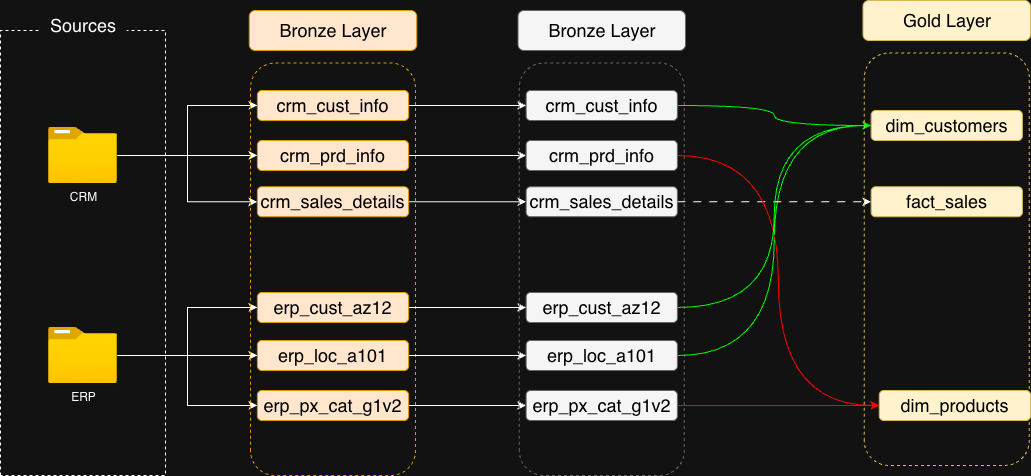

The diagram above was exported from draw.io. Its source (the exported page's mxGraphModel, read from the mxfile embedded in the PNG):
<mxGraphModel dx="1113" dy="833" grid="1" gridSize="10" guides="1" tooltips="1" connect="1" arrows="1" fold="1" page="1" pageScale="1" pageWidth="850" pageHeight="1100" math="0" shadow="0">
  <root>
    <mxCell id="0" />
    <mxCell id="1" parent="0" />
    <mxCell id="K2QtVeweMTeJBnFqn8rE-1" value="" style="rounded=0;whiteSpace=wrap;html=1;rotation=-90;fillColor=none;strokeColor=default;dashed=1;" parent="1" vertex="1">
      <mxGeometry x="-110" y="290" width="445" height="165" as="geometry" />
    </mxCell>
    <mxCell id="K2QtVeweMTeJBnFqn8rE-2" value="&lt;font style=&quot;font-size: 18px;&quot;&gt;Sources&lt;/font&gt;" style="rounded=1;whiteSpace=wrap;html=1;fillColor=default;strokeColor=none;" parent="1" vertex="1">
      <mxGeometry x="68.75" y="120" width="87.5" height="50" as="geometry" />
    </mxCell>
    <mxCell id="K2QtVeweMTeJBnFqn8rE-19" style="edgeStyle=orthogonalEdgeStyle;rounded=0;orthogonalLoop=1;jettySize=auto;html=1;entryX=0;entryY=0.5;entryDx=0;entryDy=0;" parent="1" source="K2QtVeweMTeJBnFqn8rE-3" target="K2QtVeweMTeJBnFqn8rE-10" edge="1">
      <mxGeometry relative="1" as="geometry" />
    </mxCell>
    <mxCell id="K2QtVeweMTeJBnFqn8rE-20" style="edgeStyle=orthogonalEdgeStyle;rounded=0;orthogonalLoop=1;jettySize=auto;html=1;entryX=0;entryY=0.5;entryDx=0;entryDy=0;" parent="1" source="K2QtVeweMTeJBnFqn8rE-3" target="K2QtVeweMTeJBnFqn8rE-17" edge="1">
      <mxGeometry relative="1" as="geometry" />
    </mxCell>
    <mxCell id="K2QtVeweMTeJBnFqn8rE-21" style="edgeStyle=orthogonalEdgeStyle;rounded=0;orthogonalLoop=1;jettySize=auto;html=1;entryX=0;entryY=0.5;entryDx=0;entryDy=0;" parent="1" source="K2QtVeweMTeJBnFqn8rE-3" target="K2QtVeweMTeJBnFqn8rE-16" edge="1">
      <mxGeometry relative="1" as="geometry" />
    </mxCell>
    <mxCell id="K2QtVeweMTeJBnFqn8rE-3" value="CRM" style="image;aspect=fixed;html=1;points=[];align=center;fontSize=12;image=img/lib/azure2/general/Folder_Blank.svg;" parent="1" vertex="1">
      <mxGeometry x="78" y="247" width="69" height="56.00000000000001" as="geometry" />
    </mxCell>
    <mxCell id="K2QtVeweMTeJBnFqn8rE-22" style="edgeStyle=orthogonalEdgeStyle;rounded=0;orthogonalLoop=1;jettySize=auto;html=1;entryX=0;entryY=0.5;entryDx=0;entryDy=0;" parent="1" source="K2QtVeweMTeJBnFqn8rE-5" target="K2QtVeweMTeJBnFqn8rE-18" edge="1">
      <mxGeometry relative="1" as="geometry" />
    </mxCell>
    <mxCell id="K2QtVeweMTeJBnFqn8rE-23" style="edgeStyle=orthogonalEdgeStyle;rounded=0;orthogonalLoop=1;jettySize=auto;html=1;entryX=0;entryY=0.5;entryDx=0;entryDy=0;" parent="1" source="K2QtVeweMTeJBnFqn8rE-5" target="K2QtVeweMTeJBnFqn8rE-15" edge="1">
      <mxGeometry relative="1" as="geometry" />
    </mxCell>
    <mxCell id="K2QtVeweMTeJBnFqn8rE-24" style="edgeStyle=orthogonalEdgeStyle;rounded=0;orthogonalLoop=1;jettySize=auto;html=1;entryX=0;entryY=0.5;entryDx=0;entryDy=0;" parent="1" source="K2QtVeweMTeJBnFqn8rE-5" target="K2QtVeweMTeJBnFqn8rE-14" edge="1">
      <mxGeometry relative="1" as="geometry" />
    </mxCell>
    <mxCell id="K2QtVeweMTeJBnFqn8rE-5" value="ERP" style="image;aspect=fixed;html=1;points=[];align=center;fontSize=12;image=img/lib/azure2/general/Folder_Blank.svg;" parent="1" vertex="1">
      <mxGeometry x="78" y="447" width="69" height="56.00000000000001" as="geometry" />
    </mxCell>
    <mxCell id="K2QtVeweMTeJBnFqn8rE-6" value="" style="rounded=1;whiteSpace=wrap;html=1;rotation=-90;fillColor=none;strokeColor=#d79b00;dashed=1;" parent="1" vertex="1">
      <mxGeometry x="156.25" y="306.25" width="412.5" height="165" as="geometry" />
    </mxCell>
    <mxCell id="K2QtVeweMTeJBnFqn8rE-7" value="&lt;font style=&quot;font-size: 18px; color: light-dark(rgb(0, 0, 0), rgb(0, 0, 0));&quot;&gt;Bronze Layer&lt;/font&gt;" style="rounded=1;whiteSpace=wrap;html=1;fillColor=#ffe6cc;strokeColor=#d79b00;" parent="1" vertex="1">
      <mxGeometry x="278.75" y="130" width="167.5" height="40" as="geometry" />
    </mxCell>
    <mxCell id="yZROyyz6kNr6FnOmux0A-9" style="edgeStyle=orthogonalEdgeStyle;rounded=0;orthogonalLoop=1;jettySize=auto;html=1;exitX=1;exitY=0.5;exitDx=0;exitDy=0;entryX=0;entryY=0.5;entryDx=0;entryDy=0;" parent="1" source="K2QtVeweMTeJBnFqn8rE-10" target="yZROyyz6kNr6FnOmux0A-3" edge="1">
      <mxGeometry relative="1" as="geometry" />
    </mxCell>
    <mxCell id="K2QtVeweMTeJBnFqn8rE-10" value="&lt;font color=&quot;#000000&quot;&gt;&lt;span style=&quot;font-size: 18px;&quot;&gt;crm_cust_info&lt;/span&gt;&lt;/font&gt;" style="rounded=1;whiteSpace=wrap;html=1;fillColor=#ffe6cc;strokeColor=#d79b00;" parent="1" vertex="1">
      <mxGeometry x="286.88" y="210" width="151.25" height="30" as="geometry" />
    </mxCell>
    <mxCell id="yZROyyz6kNr6FnOmux0A-14" style="edgeStyle=orthogonalEdgeStyle;rounded=0;orthogonalLoop=1;jettySize=auto;html=1;exitX=1;exitY=0.5;exitDx=0;exitDy=0;entryX=0;entryY=0.5;entryDx=0;entryDy=0;" parent="1" source="K2QtVeweMTeJBnFqn8rE-14" target="yZROyyz6kNr6FnOmux0A-4" edge="1">
      <mxGeometry relative="1" as="geometry" />
    </mxCell>
    <mxCell id="K2QtVeweMTeJBnFqn8rE-14" value="&lt;font style=&quot;font-size: 18px; color: light-dark(rgb(0, 0, 0), rgb(0, 0, 0));&quot;&gt;erp_px_cat_g1v2&lt;/font&gt;" style="rounded=1;whiteSpace=wrap;html=1;fillColor=#ffe6cc;strokeColor=#d79b00;" parent="1" vertex="1">
      <mxGeometry x="286.87" y="510" width="151.25" height="30" as="geometry" />
    </mxCell>
    <mxCell id="yZROyyz6kNr6FnOmux0A-13" style="edgeStyle=orthogonalEdgeStyle;rounded=0;orthogonalLoop=1;jettySize=auto;html=1;exitX=1;exitY=0.5;exitDx=0;exitDy=0;entryX=0;entryY=0.5;entryDx=0;entryDy=0;" parent="1" source="K2QtVeweMTeJBnFqn8rE-15" target="yZROyyz6kNr6FnOmux0A-5" edge="1">
      <mxGeometry relative="1" as="geometry" />
    </mxCell>
    <mxCell id="K2QtVeweMTeJBnFqn8rE-15" value="&lt;font style=&quot;font-size: 18px; color: light-dark(rgb(0, 0, 0), rgb(0, 0, 0));&quot;&gt;erp_loc_a101&lt;/font&gt;" style="rounded=1;whiteSpace=wrap;html=1;fillColor=#ffe6cc;strokeColor=#d79b00;" parent="1" vertex="1">
      <mxGeometry x="286.88" y="460" width="151.25" height="30" as="geometry" />
    </mxCell>
    <mxCell id="yZROyyz6kNr6FnOmux0A-11" style="edgeStyle=orthogonalEdgeStyle;rounded=0;orthogonalLoop=1;jettySize=auto;html=1;exitX=1;exitY=0.5;exitDx=0;exitDy=0;entryX=0;entryY=0.5;entryDx=0;entryDy=0;" parent="1" source="K2QtVeweMTeJBnFqn8rE-16" target="yZROyyz6kNr6FnOmux0A-6" edge="1">
      <mxGeometry relative="1" as="geometry" />
    </mxCell>
    <mxCell id="K2QtVeweMTeJBnFqn8rE-16" value="&lt;font style=&quot;font-size: 18px; color: light-dark(rgb(0, 0, 0), rgb(0, 0, 0));&quot;&gt;crm_sales_details&lt;/font&gt;" style="rounded=1;whiteSpace=wrap;html=1;fillColor=#ffe6cc;strokeColor=#d79b00;" parent="1" vertex="1">
      <mxGeometry x="286.87" y="306.25" width="151.25" height="30" as="geometry" />
    </mxCell>
    <mxCell id="yZROyyz6kNr6FnOmux0A-10" style="edgeStyle=orthogonalEdgeStyle;rounded=0;orthogonalLoop=1;jettySize=auto;html=1;exitX=1;exitY=0.5;exitDx=0;exitDy=0;entryX=0;entryY=0.5;entryDx=0;entryDy=0;" parent="1" source="K2QtVeweMTeJBnFqn8rE-17" target="yZROyyz6kNr6FnOmux0A-7" edge="1">
      <mxGeometry relative="1" as="geometry" />
    </mxCell>
    <mxCell id="K2QtVeweMTeJBnFqn8rE-17" value="&lt;font style=&quot;font-size: 18px; color: light-dark(rgb(0, 0, 0), rgb(0, 0, 0));&quot;&gt;crm_prd_info&lt;/font&gt;" style="rounded=1;whiteSpace=wrap;html=1;fillColor=#ffe6cc;strokeColor=#d79b00;" parent="1" vertex="1">
      <mxGeometry x="286.87" y="260" width="151.25" height="30" as="geometry" />
    </mxCell>
    <mxCell id="yZROyyz6kNr6FnOmux0A-12" style="edgeStyle=orthogonalEdgeStyle;rounded=0;orthogonalLoop=1;jettySize=auto;html=1;exitX=1;exitY=0.5;exitDx=0;exitDy=0;entryX=0;entryY=0.5;entryDx=0;entryDy=0;" parent="1" source="K2QtVeweMTeJBnFqn8rE-18" target="yZROyyz6kNr6FnOmux0A-8" edge="1">
      <mxGeometry relative="1" as="geometry" />
    </mxCell>
    <mxCell id="K2QtVeweMTeJBnFqn8rE-18" value="&lt;font style=&quot;font-size: 18px; color: light-dark(rgb(0, 0, 0), rgb(0, 0, 0));&quot;&gt;erp_cust_az12&lt;/font&gt;" style="rounded=1;whiteSpace=wrap;html=1;fillColor=#ffe6cc;strokeColor=#d79b00;" parent="1" vertex="1">
      <mxGeometry x="286.88" y="412" width="151.25" height="30" as="geometry" />
    </mxCell>
    <mxCell id="yZROyyz6kNr6FnOmux0A-1" value="" style="rounded=1;whiteSpace=wrap;html=1;rotation=-90;fillColor=none;strokeColor=#666666;dashed=1;fontColor=#333333;" parent="1" vertex="1">
      <mxGeometry x="425" y="306.25" width="412.5" height="165" as="geometry" />
    </mxCell>
    <mxCell id="yZROyyz6kNr6FnOmux0A-2" value="&lt;font style=&quot;font-size: 18px; color: light-dark(rgb(0, 0, 0), rgb(0, 0, 0));&quot;&gt;Bronze Layer&lt;/font&gt;" style="rounded=1;whiteSpace=wrap;html=1;fillColor=#f5f5f5;strokeColor=#666666;fontColor=#333333;" parent="1" vertex="1">
      <mxGeometry x="547.5" y="130" width="167.5" height="40" as="geometry" />
    </mxCell>
    <mxCell id="bKINShRWbpPCbsDl1Pxp-11" style="edgeStyle=orthogonalEdgeStyle;rounded=0;orthogonalLoop=1;jettySize=auto;html=1;exitX=1;exitY=0.5;exitDx=0;exitDy=0;entryX=0;entryY=0.5;entryDx=0;entryDy=0;jumpStyle=arc;curved=1;shadow=0;flowAnimation=0;strokeColor=#00FF00;" edge="1" parent="1" source="yZROyyz6kNr6FnOmux0A-3" target="bKINShRWbpPCbsDl1Pxp-5">
      <mxGeometry relative="1" as="geometry" />
    </mxCell>
    <mxCell id="yZROyyz6kNr6FnOmux0A-3" value="&lt;font color=&quot;#000000&quot;&gt;&lt;span style=&quot;font-size: 18px;&quot;&gt;crm_cust_info&lt;/span&gt;&lt;/font&gt;" style="rounded=1;whiteSpace=wrap;html=1;fillColor=#f5f5f5;strokeColor=#666666;fontColor=#333333;" parent="1" vertex="1">
      <mxGeometry x="555.63" y="210" width="151.25" height="30" as="geometry" />
    </mxCell>
    <mxCell id="bKINShRWbpPCbsDl1Pxp-15" style="edgeStyle=orthogonalEdgeStyle;rounded=0;orthogonalLoop=1;jettySize=auto;html=1;exitX=1;exitY=0.5;exitDx=0;exitDy=0;entryX=0;entryY=0.5;entryDx=0;entryDy=0;curved=1;strokeColor=#FF0000;" edge="1" parent="1" source="yZROyyz6kNr6FnOmux0A-4" target="bKINShRWbpPCbsDl1Pxp-4">
      <mxGeometry relative="1" as="geometry" />
    </mxCell>
    <mxCell id="yZROyyz6kNr6FnOmux0A-4" value="&lt;font style=&quot;font-size: 18px; color: light-dark(rgb(0, 0, 0), rgb(0, 0, 0));&quot;&gt;erp_px_cat_g1v2&lt;/font&gt;" style="rounded=1;whiteSpace=wrap;html=1;fillColor=#f5f5f5;strokeColor=#666666;fontColor=#333333;" parent="1" vertex="1">
      <mxGeometry x="555.62" y="510" width="151.25" height="30" as="geometry" />
    </mxCell>
    <mxCell id="bKINShRWbpPCbsDl1Pxp-14" style="edgeStyle=orthogonalEdgeStyle;rounded=0;orthogonalLoop=1;jettySize=auto;html=1;exitX=1;exitY=0.5;exitDx=0;exitDy=0;entryX=0;entryY=0.5;entryDx=0;entryDy=0;curved=1;strokeColor=#00FF00;" edge="1" parent="1" source="yZROyyz6kNr6FnOmux0A-5" target="bKINShRWbpPCbsDl1Pxp-5">
      <mxGeometry relative="1" as="geometry" />
    </mxCell>
    <mxCell id="yZROyyz6kNr6FnOmux0A-5" value="&lt;font style=&quot;font-size: 18px; color: light-dark(rgb(0, 0, 0), rgb(0, 0, 0));&quot;&gt;erp_loc_a101&lt;/font&gt;" style="rounded=1;whiteSpace=wrap;html=1;fillColor=#f5f5f5;strokeColor=#666666;fontColor=#333333;" parent="1" vertex="1">
      <mxGeometry x="555.63" y="460" width="151.25" height="30" as="geometry" />
    </mxCell>
    <mxCell id="bKINShRWbpPCbsDl1Pxp-10" style="edgeStyle=orthogonalEdgeStyle;rounded=0;orthogonalLoop=1;jettySize=auto;html=1;exitX=1;exitY=0.5;exitDx=0;exitDy=0;entryX=0;entryY=0.5;entryDx=0;entryDy=0;curved=1;flowAnimation=1;" edge="1" parent="1" source="yZROyyz6kNr6FnOmux0A-6" target="bKINShRWbpPCbsDl1Pxp-8">
      <mxGeometry relative="1" as="geometry" />
    </mxCell>
    <mxCell id="yZROyyz6kNr6FnOmux0A-6" value="&lt;font style=&quot;font-size: 18px; color: light-dark(rgb(0, 0, 0), rgb(0, 0, 0));&quot;&gt;crm_sales_details&lt;/font&gt;" style="rounded=1;whiteSpace=wrap;html=1;fillColor=#f5f5f5;strokeColor=#666666;fontColor=#333333;" parent="1" vertex="1">
      <mxGeometry x="555.62" y="306.25" width="151.25" height="30" as="geometry" />
    </mxCell>
    <mxCell id="bKINShRWbpPCbsDl1Pxp-12" style="edgeStyle=orthogonalEdgeStyle;rounded=0;orthogonalLoop=1;jettySize=auto;html=1;exitX=1;exitY=0.5;exitDx=0;exitDy=0;entryX=0;entryY=0.5;entryDx=0;entryDy=0;curved=1;strokeColor=#FF0000;" edge="1" parent="1" source="yZROyyz6kNr6FnOmux0A-7" target="bKINShRWbpPCbsDl1Pxp-4">
      <mxGeometry relative="1" as="geometry" />
    </mxCell>
    <mxCell id="yZROyyz6kNr6FnOmux0A-7" value="&lt;font style=&quot;font-size: 18px; color: light-dark(rgb(0, 0, 0), rgb(0, 0, 0));&quot;&gt;crm_prd_info&lt;/font&gt;" style="rounded=1;whiteSpace=wrap;html=1;fillColor=#f5f5f5;strokeColor=#666666;fontColor=#333333;" parent="1" vertex="1">
      <mxGeometry x="555.62" y="260" width="151.25" height="30" as="geometry" />
    </mxCell>
    <mxCell id="bKINShRWbpPCbsDl1Pxp-13" style="edgeStyle=orthogonalEdgeStyle;rounded=0;orthogonalLoop=1;jettySize=auto;html=1;exitX=1;exitY=0.5;exitDx=0;exitDy=0;entryX=0;entryY=0.5;entryDx=0;entryDy=0;curved=1;strokeColor=#00FF00;" edge="1" parent="1" source="yZROyyz6kNr6FnOmux0A-8" target="bKINShRWbpPCbsDl1Pxp-5">
      <mxGeometry relative="1" as="geometry" />
    </mxCell>
    <mxCell id="yZROyyz6kNr6FnOmux0A-8" value="&lt;font style=&quot;font-size: 18px; color: light-dark(rgb(0, 0, 0), rgb(0, 0, 0));&quot;&gt;erp_cust_az12&lt;/font&gt;" style="rounded=1;whiteSpace=wrap;html=1;fillColor=#f5f5f5;strokeColor=#666666;fontColor=#333333;" parent="1" vertex="1">
      <mxGeometry x="555.63" y="412" width="151.25" height="30" as="geometry" />
    </mxCell>
    <mxCell id="bKINShRWbpPCbsDl1Pxp-1" value="" style="rounded=1;whiteSpace=wrap;html=1;rotation=-90;fillColor=none;strokeColor=#d6b656;dashed=1;" vertex="1" parent="1">
      <mxGeometry x="770" y="296.25" width="412.5" height="165" as="geometry" />
    </mxCell>
    <mxCell id="bKINShRWbpPCbsDl1Pxp-2" value="&lt;font style=&quot;font-size: 18px; color: light-dark(rgb(0, 0, 0), rgb(0, 0, 0));&quot;&gt;Gold Layer&lt;/font&gt;" style="rounded=1;whiteSpace=wrap;html=1;fillColor=#fff2cc;strokeColor=#d6b656;" vertex="1" parent="1">
      <mxGeometry x="892.5" y="120" width="167.5" height="40" as="geometry" />
    </mxCell>
    <mxCell id="bKINShRWbpPCbsDl1Pxp-4" value="&lt;font style=&quot;font-size: 18px; color: light-dark(rgb(0, 0, 0), rgb(0, 0, 0));&quot;&gt;dim_products&lt;/font&gt;" style="rounded=1;whiteSpace=wrap;html=1;fillColor=#fff2cc;strokeColor=#d6b656;" vertex="1" parent="1">
      <mxGeometry x="908.75" y="510" width="151.25" height="30" as="geometry" />
    </mxCell>
    <mxCell id="bKINShRWbpPCbsDl1Pxp-5" value="&lt;font style=&quot;font-size: 18px; color: light-dark(rgb(0, 0, 0), rgb(0, 0, 0));&quot;&gt;dim_customers&lt;/font&gt;" style="rounded=1;whiteSpace=wrap;html=1;fillColor=#fff2cc;strokeColor=#d6b656;" vertex="1" parent="1">
      <mxGeometry x="900.63" y="230" width="151.25" height="30" as="geometry" />
    </mxCell>
    <mxCell id="bKINShRWbpPCbsDl1Pxp-8" value="&lt;font style=&quot;font-size: 18px; color: light-dark(rgb(0, 0, 0), rgb(0, 0, 0));&quot;&gt;fact_sales&lt;/font&gt;" style="rounded=1;whiteSpace=wrap;html=1;fillColor=#fff2cc;strokeColor=#d6b656;" vertex="1" parent="1">
      <mxGeometry x="900.63" y="306.25" width="151.25" height="30" as="geometry" />
    </mxCell>
  </root>
</mxGraphModel>